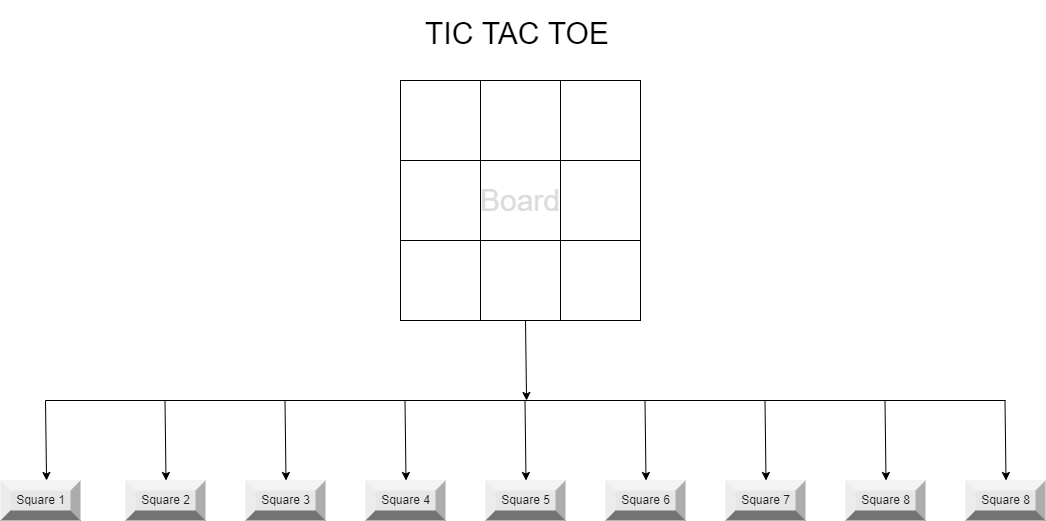

The diagram above was exported from draw.io. Its source (the exported page's mxGraphModel, read from the mxfile embedded in the PNG):
<mxGraphModel dx="1102" dy="905" grid="1" gridSize="10" guides="1" tooltips="1" connect="1" arrows="1" fold="1" page="1" pageScale="1" pageWidth="1169" pageHeight="827" math="0" shadow="0">
  <root>
    <mxCell id="0" />
    <mxCell id="1" parent="0" />
    <mxCell id="1GG1_j2t364hQUip-mFX-1" value="&lt;span style=&quot;color: rgb(28, 28, 28);&quot;&gt;Square 2&lt;/span&gt;" style="labelPosition=center;verticalLabelPosition=middle;align=center;html=1;shape=mxgraph.basic.shaded_button;dx=10;fillColor=#E6E6E6;strokeColor=none;" vertex="1" parent="1">
      <mxGeometry x="185" y="520" width="80" height="40" as="geometry" />
    </mxCell>
    <mxCell id="1GG1_j2t364hQUip-mFX-2" value="&lt;span style=&quot;color: rgb(28, 28, 28);&quot;&gt;Square 8&lt;/span&gt;" style="labelPosition=center;verticalLabelPosition=middle;align=center;html=1;shape=mxgraph.basic.shaded_button;dx=10;fillColor=#E6E6E6;strokeColor=none;" vertex="1" parent="1">
      <mxGeometry x="905" y="520" width="80" height="40" as="geometry" />
    </mxCell>
    <mxCell id="1GG1_j2t364hQUip-mFX-3" value="&lt;font color=&quot;#1c1c1c&quot;&gt;Square 1&lt;br&gt;&lt;/font&gt;" style="labelPosition=center;verticalLabelPosition=middle;align=center;html=1;shape=mxgraph.basic.shaded_button;dx=10;fillColor=#E6E6E6;strokeColor=none;" vertex="1" parent="1">
      <mxGeometry x="60" y="520" width="80" height="40" as="geometry" />
    </mxCell>
    <mxCell id="1GG1_j2t364hQUip-mFX-4" value="&lt;span style=&quot;color: rgb(28, 28, 28);&quot;&gt;Square 3&lt;/span&gt;" style="labelPosition=center;verticalLabelPosition=middle;align=center;html=1;shape=mxgraph.basic.shaded_button;dx=10;fillColor=#E6E6E6;strokeColor=none;" vertex="1" parent="1">
      <mxGeometry x="305" y="520" width="80" height="40" as="geometry" />
    </mxCell>
    <mxCell id="1GG1_j2t364hQUip-mFX-5" value="&lt;span style=&quot;color: rgb(28, 28, 28);&quot;&gt;Square 4&lt;/span&gt;" style="labelPosition=center;verticalLabelPosition=middle;align=center;html=1;shape=mxgraph.basic.shaded_button;dx=10;fillColor=#E6E6E6;strokeColor=none;" vertex="1" parent="1">
      <mxGeometry x="425" y="520" width="80" height="40" as="geometry" />
    </mxCell>
    <mxCell id="1GG1_j2t364hQUip-mFX-6" value="&lt;span style=&quot;color: rgb(28, 28, 28);&quot;&gt;Square 5&lt;/span&gt;" style="labelPosition=center;verticalLabelPosition=middle;align=center;html=1;shape=mxgraph.basic.shaded_button;dx=10;fillColor=#E6E6E6;strokeColor=none;" vertex="1" parent="1">
      <mxGeometry x="545" y="520" width="80" height="40" as="geometry" />
    </mxCell>
    <mxCell id="1GG1_j2t364hQUip-mFX-7" value="&lt;span style=&quot;color: rgb(28, 28, 28);&quot;&gt;Square 6&lt;/span&gt;" style="labelPosition=center;verticalLabelPosition=middle;align=center;html=1;shape=mxgraph.basic.shaded_button;dx=10;fillColor=#E6E6E6;strokeColor=none;" vertex="1" parent="1">
      <mxGeometry x="665" y="520" width="80" height="40" as="geometry" />
    </mxCell>
    <mxCell id="1GG1_j2t364hQUip-mFX-8" value="&lt;span style=&quot;color: rgb(28, 28, 28);&quot;&gt;Square 7&lt;/span&gt;" style="labelPosition=center;verticalLabelPosition=middle;align=center;html=1;shape=mxgraph.basic.shaded_button;dx=10;fillColor=#E6E6E6;strokeColor=none;" vertex="1" parent="1">
      <mxGeometry x="785" y="520" width="80" height="40" as="geometry" />
    </mxCell>
    <mxCell id="1GG1_j2t364hQUip-mFX-9" value="" style="whiteSpace=wrap;html=1;aspect=fixed;" vertex="1" parent="1">
      <mxGeometry x="460" y="120" width="240" height="240" as="geometry" />
    </mxCell>
    <mxCell id="1GG1_j2t364hQUip-mFX-11" value="" style="rounded=0;whiteSpace=wrap;html=1;" vertex="1" parent="1">
      <mxGeometry x="460" y="120" width="80" height="80" as="geometry" />
    </mxCell>
    <mxCell id="1GG1_j2t364hQUip-mFX-12" value="" style="rounded=0;whiteSpace=wrap;html=1;" vertex="1" parent="1">
      <mxGeometry x="540" y="120" width="80" height="80" as="geometry" />
    </mxCell>
    <mxCell id="1GG1_j2t364hQUip-mFX-13" value="" style="rounded=0;whiteSpace=wrap;html=1;" vertex="1" parent="1">
      <mxGeometry x="620" y="120" width="80" height="80" as="geometry" />
    </mxCell>
    <mxCell id="1GG1_j2t364hQUip-mFX-14" value="" style="rounded=0;whiteSpace=wrap;html=1;" vertex="1" parent="1">
      <mxGeometry x="620" y="200" width="80" height="80" as="geometry" />
    </mxCell>
    <mxCell id="1GG1_j2t364hQUip-mFX-15" value="" style="rounded=0;whiteSpace=wrap;html=1;" vertex="1" parent="1">
      <mxGeometry x="540" y="200" width="80" height="80" as="geometry" />
    </mxCell>
    <mxCell id="1GG1_j2t364hQUip-mFX-16" value="" style="rounded=0;whiteSpace=wrap;html=1;" vertex="1" parent="1">
      <mxGeometry x="460" y="200" width="80" height="80" as="geometry" />
    </mxCell>
    <mxCell id="1GG1_j2t364hQUip-mFX-17" value="" style="rounded=0;whiteSpace=wrap;html=1;" vertex="1" parent="1">
      <mxGeometry x="540" y="280" width="80" height="80" as="geometry" />
    </mxCell>
    <mxCell id="1GG1_j2t364hQUip-mFX-18" value="" style="rounded=0;whiteSpace=wrap;html=1;" vertex="1" parent="1">
      <mxGeometry x="620" y="280" width="80" height="80" as="geometry" />
    </mxCell>
    <mxCell id="1GG1_j2t364hQUip-mFX-19" value="" style="rounded=0;whiteSpace=wrap;html=1;" vertex="1" parent="1">
      <mxGeometry x="460" y="280" width="80" height="80" as="geometry" />
    </mxCell>
    <mxCell id="1GG1_j2t364hQUip-mFX-21" value="&lt;h1&gt;&lt;span style=&quot;font-weight: 400; text-align: center;&quot;&gt;&lt;font style=&quot;font-size: 30px;&quot;&gt;TIC TAC TOE&lt;/font&gt;&lt;/span&gt;&lt;br&gt;&lt;/h1&gt;" style="text;html=1;strokeColor=none;fillColor=none;spacing=5;spacingTop=-20;whiteSpace=wrap;overflow=hidden;rounded=0;" vertex="1" parent="1">
      <mxGeometry x="480" y="50" width="200" height="50" as="geometry" />
    </mxCell>
    <mxCell id="1GG1_j2t364hQUip-mFX-22" value="" style="endArrow=none;html=1;rounded=0;fontSize=30;" edge="1" parent="1">
      <mxGeometry width="50" height="50" relative="1" as="geometry">
        <mxPoint x="105" y="440" as="sourcePoint" />
        <mxPoint x="1065" y="440" as="targetPoint" />
      </mxGeometry>
    </mxCell>
    <mxCell id="1GG1_j2t364hQUip-mFX-23" value="" style="endArrow=classic;html=1;rounded=0;fontSize=30;entryX=0.513;entryY=0;entryDx=0;entryDy=0;entryPerimeter=0;" edge="1" parent="1">
      <mxGeometry width="50" height="50" relative="1" as="geometry">
        <mxPoint x="105" y="440" as="sourcePoint" />
        <mxPoint x="106.03999999999996" y="520" as="targetPoint" />
      </mxGeometry>
    </mxCell>
    <mxCell id="1GG1_j2t364hQUip-mFX-24" value="" style="endArrow=classic;html=1;rounded=0;fontSize=30;entryX=0.513;entryY=0;entryDx=0;entryDy=0;entryPerimeter=0;" edge="1" parent="1">
      <mxGeometry width="50" height="50" relative="1" as="geometry">
        <mxPoint x="704.48" y="440" as="sourcePoint" />
        <mxPoint x="705.52" y="520" as="targetPoint" />
      </mxGeometry>
    </mxCell>
    <mxCell id="1GG1_j2t364hQUip-mFX-25" value="" style="endArrow=classic;html=1;rounded=0;fontSize=30;entryX=0.513;entryY=0;entryDx=0;entryDy=0;entryPerimeter=0;" edge="1" parent="1">
      <mxGeometry width="50" height="50" relative="1" as="geometry">
        <mxPoint x="584.48" y="440" as="sourcePoint" />
        <mxPoint x="585.52" y="520" as="targetPoint" />
      </mxGeometry>
    </mxCell>
    <mxCell id="1GG1_j2t364hQUip-mFX-26" value="" style="endArrow=classic;html=1;rounded=0;fontSize=30;entryX=0.513;entryY=0;entryDx=0;entryDy=0;entryPerimeter=0;" edge="1" parent="1">
      <mxGeometry width="50" height="50" relative="1" as="geometry">
        <mxPoint x="464.48" y="440" as="sourcePoint" />
        <mxPoint x="465.52" y="520" as="targetPoint" />
      </mxGeometry>
    </mxCell>
    <mxCell id="1GG1_j2t364hQUip-mFX-27" value="" style="endArrow=classic;html=1;rounded=0;fontSize=30;entryX=0.513;entryY=0;entryDx=0;entryDy=0;entryPerimeter=0;" edge="1" parent="1">
      <mxGeometry width="50" height="50" relative="1" as="geometry">
        <mxPoint x="344.48" y="440" as="sourcePoint" />
        <mxPoint x="345.52" y="520" as="targetPoint" />
      </mxGeometry>
    </mxCell>
    <mxCell id="1GG1_j2t364hQUip-mFX-28" value="" style="endArrow=classic;html=1;rounded=0;fontSize=30;entryX=0.513;entryY=0;entryDx=0;entryDy=0;entryPerimeter=0;" edge="1" parent="1">
      <mxGeometry width="50" height="50" relative="1" as="geometry">
        <mxPoint x="224.48000000000002" y="440" as="sourcePoint" />
        <mxPoint x="225.51999999999998" y="520" as="targetPoint" />
      </mxGeometry>
    </mxCell>
    <mxCell id="1GG1_j2t364hQUip-mFX-29" value="" style="endArrow=classic;html=1;rounded=0;fontSize=30;entryX=0.513;entryY=0;entryDx=0;entryDy=0;entryPerimeter=0;" edge="1" parent="1">
      <mxGeometry width="50" height="50" relative="1" as="geometry">
        <mxPoint x="944.48" y="440" as="sourcePoint" />
        <mxPoint x="945.52" y="520" as="targetPoint" />
      </mxGeometry>
    </mxCell>
    <mxCell id="1GG1_j2t364hQUip-mFX-30" value="" style="endArrow=classic;html=1;rounded=0;fontSize=30;entryX=0.513;entryY=0;entryDx=0;entryDy=0;entryPerimeter=0;" edge="1" parent="1">
      <mxGeometry width="50" height="50" relative="1" as="geometry">
        <mxPoint x="824.48" y="440" as="sourcePoint" />
        <mxPoint x="825.52" y="520" as="targetPoint" />
      </mxGeometry>
    </mxCell>
    <mxCell id="1GG1_j2t364hQUip-mFX-31" value="" style="endArrow=classic;html=1;rounded=0;fontSize=30;entryX=0.513;entryY=0;entryDx=0;entryDy=0;entryPerimeter=0;" edge="1" parent="1">
      <mxGeometry width="50" height="50" relative="1" as="geometry">
        <mxPoint x="585" y="360" as="sourcePoint" />
        <mxPoint x="586.04" y="440" as="targetPoint" />
      </mxGeometry>
    </mxCell>
    <mxCell id="1GG1_j2t364hQUip-mFX-32" value="&lt;span style=&quot;color: rgb(28, 28, 28);&quot;&gt;Square 8&lt;/span&gt;" style="labelPosition=center;verticalLabelPosition=middle;align=center;html=1;shape=mxgraph.basic.shaded_button;dx=10;fillColor=#E6E6E6;strokeColor=none;" vertex="1" parent="1">
      <mxGeometry x="1025" y="520" width="80" height="40" as="geometry" />
    </mxCell>
    <mxCell id="1GG1_j2t364hQUip-mFX-33" value="" style="endArrow=classic;html=1;rounded=0;fontSize=30;entryX=0.513;entryY=0;entryDx=0;entryDy=0;entryPerimeter=0;" edge="1" parent="1">
      <mxGeometry width="50" height="50" relative="1" as="geometry">
        <mxPoint x="1064.48" y="440" as="sourcePoint" />
        <mxPoint x="1065.52" y="520" as="targetPoint" />
      </mxGeometry>
    </mxCell>
    <mxCell id="1GG1_j2t364hQUip-mFX-34" value="&lt;font color=&quot;#dbdbdb&quot;&gt;Board&lt;/font&gt;" style="text;html=1;strokeColor=none;fillColor=none;align=center;verticalAlign=middle;whiteSpace=wrap;rounded=0;fontSize=30;fontColor=#1C1C1C;" vertex="1" parent="1">
      <mxGeometry x="550" y="225" width="60" height="30" as="geometry" />
    </mxCell>
  </root>
</mxGraphModel>